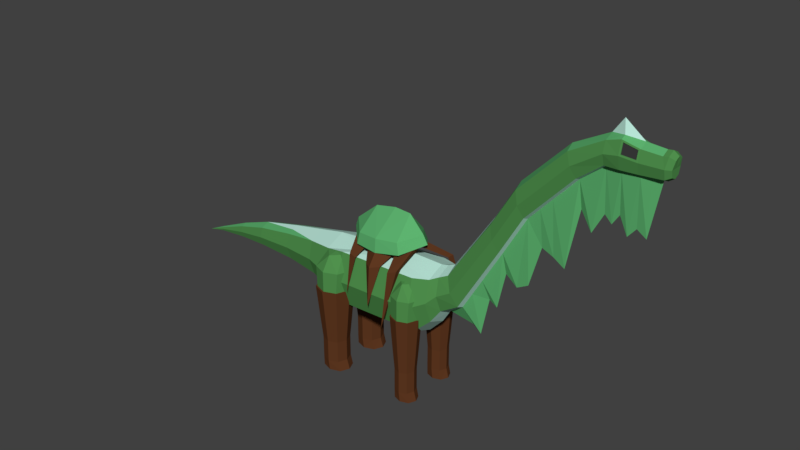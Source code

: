 # Source: Large_Herbivore_Wood.blend  (saved by Blender 2.78.0; exported with 4.5.12 LTS)
import bpy
from mathutils import Matrix  # noqa: F401  (used for matrix-valued properties, if any)

bpy.ops.wm.read_factory_settings(use_empty=True)
scene = bpy.context.scene
scene.name = 'Scene'

# ---- collections
col_collection_1 = bpy.data.collections.new('Collection 1'); scene.collection.children.link(col_collection_1)

# ---- materials (node trees are filled in below, after node groups)
mat_green_hide_large_herbivore_basic = bpy.data.materials.new('Green Hide Large Herbivore Basic')
mat_green_hide_large_herbivore_basic.alpha_threshold = 0.0
mat_green_hide_large_herbivore_basic.use_transparent_shadow = False
mat_green_hide_large_herbivore_basic.diffuse_color = (0.08, 0.28, 0.075, 1.0)
mat_green_hide_large_herbivore_basic.roughness = 0.5
mat_green_hide_large_herbivore_basic.specular_intensity = 0.1
mat_green_hide_large_herbivore_basic.line_color = (0.0, 0.0, 0.0, 1.0)
mat_light_green_hide_large_herbivore_basic = bpy.data.materials.new('Light Green Hide Large Herbivore Basic')
mat_light_green_hide_large_herbivore_basic.alpha_threshold = 0.0
mat_light_green_hide_large_herbivore_basic.use_transparent_shadow = False
mat_light_green_hide_large_herbivore_basic.diffuse_color = (0.11, 0.45, 0.16, 1.0)
mat_light_green_hide_large_herbivore_basic.roughness = 0.5
mat_light_green_hide_large_herbivore_basic.specular_intensity = 0.1
mat_pale_hide_large_herbivore_basic = bpy.data.materials.new('Pale Hide Large Herbivore Basic')
mat_pale_hide_large_herbivore_basic.alpha_threshold = 0.0
mat_pale_hide_large_herbivore_basic.use_transparent_shadow = False
mat_pale_hide_large_herbivore_basic.diffuse_color = (0.5, 0.8, 0.7, 1.0)
mat_pale_hide_large_herbivore_basic.roughness = 0.5
mat_pale_hide_large_herbivore_basic.specular_intensity = 0.1
mat_eyes_large_herbivore_basic = bpy.data.materials.new('Eyes Large Herbivore Basic')
mat_eyes_large_herbivore_basic.alpha_threshold = 0.0
mat_eyes_large_herbivore_basic.use_transparent_shadow = False
mat_eyes_large_herbivore_basic.diffuse_color = (0.03968, 0.03968, 0.03968, 1.0)
mat_eyes_large_herbivore_basic.roughness = 0.5
mat_wood_large_herbivore_wood = bpy.data.materials.new('Wood Large Herbivore Wood')
mat_wood_large_herbivore_wood.alpha_threshold = 0.0
mat_wood_large_herbivore_wood.use_transparent_shadow = False
mat_wood_large_herbivore_wood.diffuse_color = (0.115, 0.04, 0.015, 1.0)
mat_wood_large_herbivore_wood.roughness = 0.5

# ---- material node trees

# ---- world
world_world = bpy.data.worlds.new('World'); scene.world = world_world
world_world.color = (0.05088, 0.05088, 0.05088)
world_world.use_sun_shadow = False
world_world.sun_shadow_jitter_overblur = 0.0
world_world.cycles.sampling_method = 'MANUAL'

# ---- meshes
me_cube_001 = bpy.data.meshes.new('Cube.001')
me_cube_001.from_pydata([(-3.75, -1.648, 0.5649), (-3.914, -1.648, 4.333), (-3.75, 1.648, 0.5649), (-3.914, 1.648, 4.333), (1.966, -1.648, 0.7283), (1.802, -1.648, 4.496), (1.966, 1.648, 0.7283), (1.802, 1.648, 4.496), (-3.722, 0.0, -0.1017), (1.995, 0.0, 0.06173), (-3.832, -2.231, 2.449), (-3.832, 2.231, 2.449), (1.884, 2.231, 2.612), (1.884, -2.231, 2.612), (7.454, -0.7517, 7.817), (-7.091, 0.0, 0.9106), (-5.25, 0.0, 0.179), (-5.275, -1.424, 0.7551), (-5.345, -1.928, 2.383), (-5.416, -1.424, 4.012), (-5.441, 0.0, 4.588), (-5.416, 1.424, 4.012), (-5.345, 1.928, 2.383), (-5.275, 1.424, 0.7551), (-9.534, 0.0, 1.194), (-7.109, -1.065, 1.341), (-7.162, -1.442, 2.559), (-7.215, -1.065, 3.777), (-7.234, 0.0, 4.207), (-7.215, 1.065, 3.777), (-7.162, 1.442, 2.559), (-7.109, 1.065, 1.341), (-12.47, 0.0, 1.233), (-9.548, -0.8142, 1.523), (-9.589, -1.102, 2.454), (-9.629, -0.8142, 3.385), (-9.643, 0.0, 3.714), (-9.629, 0.8142, 3.385), (-9.589, 1.102, 2.454), (-9.548, 0.8142, 1.523), (-14.83, 0.0, 1.109), (-12.48, -0.5801, 1.468), (-12.51, -0.7853, 2.131), (-12.54, -0.5801, 2.794), (-12.55, 0.0, 3.029), (-12.54, 0.5801, 2.794), (-12.51, 0.7853, 2.131), (-12.48, 0.5801, 1.468), (-17.26, 0.0, 0.8135), (-14.84, -0.3531, 1.252), (-14.85, -0.478, 1.655), (-14.87, -0.3531, 2.059), (-14.88, 0.0, 2.202), (-14.87, 0.3531, 2.059), (-14.85, 0.478, 1.655), (-14.84, 0.3531, 1.252), (2.853, 1.29, 4.597), (-17.26, -0.1079, 0.8572), (-17.27, -0.1461, 0.9805), (-17.27, -0.1079, 1.104), (-17.27, 0.0, 1.148), (-17.27, 0.1079, 1.104), (-17.27, 0.1461, 0.9805), (-17.26, 0.1079, 0.8572), (4.764, -0.9013, 3.222), (2.981, -1.29, 1.647), (2.917, -1.746, 3.122), (2.853, -1.29, 4.597), (2.83, 0.0, 5.119), (3.004, 0.0, 1.126), (2.981, 1.29, 1.647), (2.917, 1.746, 3.122), (-18.7, 0.0, 0.4728), (3.471, -1.376, 3.67), (3.471, 1.376, 3.67), (3.336, 0.0, 5.239), (3.371, -1.016, 4.829), (3.371, 1.016, 4.829), (3.606, 0.0, 2.101), (3.571, -1.016, 2.511), (3.571, 1.016, 2.511), (5.386, 0.0, 1.83), (3.986, 0.9013, 5.133), (3.849, 0.0, 5.471), (9.006, -0.7333, 10.54), (4.375, 1.22, 4.177), (3.986, -0.9013, 5.133), (4.375, -1.22, 4.177), (4.764, 0.9013, 3.222), (7.568, 0.0, 6.171), (6.805, 0.7517, 9.411), (6.69, 0.0, 9.692), (12.07, -0.6722, 13.85), (7.129, 1.018, 8.614), (6.805, -0.7517, 9.411), (7.129, -1.018, 8.614), (7.454, 0.7517, 7.817), (9.117, -0.00279, 5.954), (8.375, 0.7277, 12.09), (8.264, -0.00279, 12.36), (8.69, 0.9861, 11.31), (8.375, -0.7333, 12.09), (8.69, -0.9917, 11.31), (9.006, 0.7277, 10.54), (12.18, -0.00279, 11.84), (11.43, 0.6666, 15.24), (11.32, -0.00279, 15.49), (11.75, 0.9035, 14.54), (11.43, -0.6722, 15.24), (11.75, -0.909, 14.54), (12.07, 0.6666, 13.85), (13.6, -0.6295, 15.03), (13.6, -0.00279, 12.0), (13.6, 0.6239, 16.45), (13.6, -0.00279, 16.7), (15.53, -0.5238, 15.03), (13.6, 0.8456, 15.74), (13.6, -0.6295, 16.45), (13.6, -0.8512, 15.74), (13.6, 0.6239, 15.03), (14.49, -0.6295, 15.03), (14.49, -0.00279, 12.23), (14.59, 0.6405, 16.59), (14.26, -0.00279, 17.66), (16.96, -0.4617, 15.12), (14.59, 0.8053, 15.96), (14.59, -0.6461, 16.59), (14.59, -0.8109, 15.96), (14.49, 0.6239, 15.03), (15.53, -0.00279, 11.74), (15.43, 0.5554, 16.36), (15.53, -0.00279, 16.68), (17.3, -0.3359, 15.29), (15.43, 0.6901, 15.85), (15.43, -0.561, 16.36), (15.43, -0.6957, 15.85), (15.53, 0.5182, 15.03), (16.96, -0.00279, 14.9), (17.06, 0.4561, 16.41), (17.06, -0.00279, 16.63), (16.74, 0.4657, 15.1), (16.96, 0.6184, 15.73), (17.06, -0.4617, 16.41), (16.96, -0.624, 15.73), (16.96, 0.4561, 15.12), (17.3, -0.00279, 15.13), (17.39, 0.3303, 16.24), (17.39, -0.00279, 16.4), (17.3, -0.00279, 15.73), (17.3, 0.4481, 15.73), (17.39, -0.3359, 16.24), (17.3, -0.4537, 15.73), (17.3, 0.3303, 15.29), (16.74, 0.6314, 15.73), (16.74, -0.4713, 16.36), (16.74, -0.637, 15.73), (16.74, -0.00279, 14.88), (16.74, -0.4713, 15.1), (16.74, -0.00279, 16.59), (16.74, 0.4657, 16.36), (14.49, -0.3161, 16.87), (14.49, 0.3105, 16.87), (-5.392, 0.9021, 1.682), (-5.489, 0.6631, 3.115), (-5.392, 2.548, 1.682), (-5.489, 2.503, 3.115), (-3.746, 0.9021, 1.682), (-3.649, 0.6631, 3.115), (-3.746, 2.548, 1.682), (-3.649, 2.503, 3.115), (-5.711, 1.725, 1.682), (-5.846, 1.583, 3.115), (-3.427, 1.725, 1.682), (-3.292, 1.583, 3.115), (-4.569, 2.867, 1.682), (-4.569, 2.86, 3.115), (-4.569, 0.5828, 1.682), (-4.569, 0.3062, 3.115), (-4.569, 1.583, 4.144), (-5.207, 1.583, 4.082), (-4.569, 2.222, 4.082), (-3.93, 1.583, 4.082), (-4.569, 0.9447, 4.082), (-4.569, -0.845, -2.235), (-5.203, -2.359, -2.235), (-5.203, -1.091, -2.235), (-5.449, -1.725, -2.235), (-3.935, -2.359, -2.235), (-4.569, -2.605, -2.235), (-3.935, -1.091, -2.235), (-3.689, -1.725, -2.235), (-3.83, -0.9864, -0.7986), (-3.544, -1.725, -0.7986), (-5.307, -2.463, -0.7986), (-4.569, -2.75, -0.7986), (-5.307, -0.9864, -0.7986), (-4.569, -0.6999, -0.7986), (-5.594, -1.725, -0.7986), (-3.83, -2.463, -0.7986), (-3.664, -0.8196, 1.682), (-5.379, 1.725, -4.441), (-4.569, -0.4684, 1.682), (-3.664, -2.63, 1.682), (-3.312, -1.725, 1.682), (-5.474, -2.63, 1.682), (-4.569, -2.981, 1.682), (-5.474, -0.8196, 1.682), (-5.825, -1.725, 1.682), (-5.392, -0.9019, 1.682), (-5.127, 1.149, -4.441), (-4.477, 2.525, -4.441), (-5.127, 2.301, -4.441), (-3.576, 1.725, -4.441), (-3.828, 2.301, -4.441), (-4.477, 0.9252, -4.441), (-3.828, 1.149, -4.441), (-4.477, 1.725, -4.441), (-5.489, -0.663, 3.115), (-5.392, -2.548, 1.682), (-5.489, -2.503, 3.115), (-3.746, -0.9019, 1.682), (-3.649, -0.663, 3.115), (-3.746, -2.548, 1.682), (-3.649, -2.503, 3.115), (-5.711, -1.725, 1.682), (-5.846, -1.583, 3.115), (-3.427, -1.725, 1.682), (-3.292, -1.583, 3.115), (-4.569, -2.867, 1.682), (-4.569, -2.86, 3.115), (-4.569, -0.5826, 1.682), (-4.569, -0.306, 3.115), (-4.569, -1.583, 4.144), (-5.207, -1.583, 4.082), (-4.569, -2.221, 4.082), (-3.93, -1.583, 4.082), (-4.569, -0.9445, 4.082), (-5.379, -1.725, -4.441), (-5.127, -1.149, -4.441), (-4.477, -2.525, -4.441), (-5.127, -2.301, -4.441), (-3.576, -1.725, -4.441), (-3.828, -2.301, -4.441), (-4.477, -0.925, -4.441), (-3.828, -1.149, -4.441), (-4.477, -1.725, -4.441), (0.7213, 1.039, 1.682), (0.6436, 0.8479, 3.115), (0.7213, 2.356, 1.682), (0.6436, 2.32, 3.115), (2.038, 1.039, 1.682), (2.116, 0.8479, 3.115), (2.038, 2.356, 1.682), (2.116, 2.32, 3.115), (0.4659, 1.697, 1.682), (0.3581, 1.584, 3.115), (2.293, 1.697, 1.682), (2.401, 1.584, 3.115), (1.38, 2.611, 1.682), (1.38, 2.605, 3.115), (1.38, 0.7836, 1.682), (1.38, 0.5623, 3.115), (1.38, 1.584, 4.144), (0.8688, 1.584, 4.082), (1.38, 2.095, 4.082), (1.89, 1.584, 4.082), (1.38, 1.073, 4.082), (0.7319, 1.697, -4.441), (0.7213, -1.039, 1.682), (0.9334, 1.236, -4.441), (1.453, 2.337, -4.441), (0.9334, 2.158, -4.441), (2.174, 1.697, -4.441), (1.972, 2.158, -4.441), (1.453, 1.057, -4.441), (1.972, 1.236, -4.441), (1.453, 1.697, -4.441), (0.6436, -0.8477, 3.115), (0.7213, -2.355, 1.682), (0.6436, -2.32, 3.115), (2.038, -1.039, 1.682), (2.116, -0.8477, 3.115), (2.038, -2.355, 1.682), (2.116, -2.32, 3.115), (0.4659, -1.697, 1.682), (0.3581, -1.584, 3.115), (2.293, -1.697, 1.682), (2.401, -1.584, 3.115), (1.38, -2.611, 1.682), (1.38, -2.605, 3.115), (1.38, -0.7834, 1.682), (1.38, -0.5621, 3.115), (1.38, -1.584, 4.144), (0.8688, -1.584, 4.082), (1.38, -2.094, 4.082), (1.89, -1.584, 4.082), (1.38, -1.073, 4.082), (0.7319, -1.697, -4.441), (0.9334, -1.236, -4.441), (1.453, -2.337, -4.441), (0.9334, -2.158, -4.441), (2.174, -1.697, -4.441), (1.972, -2.158, -4.441), (1.453, -1.057, -4.441), (1.972, -1.236, -4.441), (1.453, -1.697, -4.441), (14.49, 0.6239, 16.72), (14.49, 0.8456, 15.88), (14.49, -0.6295, 16.72), (14.49, -0.8512, 15.88), (15.53, 0.7025, 15.73), (15.53, 0.5182, 16.43), (15.53, -0.5238, 16.43), (15.53, -0.7081, 15.73), (14.59, 0.6033, 16.59), (14.59, 0.7586, 15.96), (14.59, -0.6089, 16.59), (14.59, -0.7642, 15.96), (15.43, 0.6501, 15.85), (15.43, 0.5231, 16.36), (15.43, -0.5287, 16.36), (15.43, -0.6556, 15.85), (7.511, -0.3758, 7.676), (4.833, 0.4507, 3.053), (14.49, 0.3105, 14.88), (12.12, -0.3375, 13.72), (9.061, 0.3624, 10.4), (14.49, -0.3161, 14.88), (4.833, -0.4507, 3.053), (13.6, 0.3105, 14.9), (15.53, 0.2577, 14.91), (7.511, 0.3758, 7.676), (9.061, -0.368, 10.4), (13.6, -0.3161, 14.9), (12.12, 0.3319, 13.72), (15.53, -0.2633, 14.91), (16.14, -0.133, 14.9), (16.14, -0.00279, 11.33), (16.14, 0.1275, 14.9), (15.01, -0.00279, 11.11), (15.01, -0.2897, 14.9), (15.01, 0.2841, 14.9), (14.05, -0.00279, 11.54), (14.05, -0.3161, 14.89), (14.05, 0.3105, 14.89), (12.86, 0.3212, 14.31), (12.86, -0.3268, 14.31), (12.89, -0.00279, 10.64), (10.59, -0.3528, 12.06), (10.59, 0.3472, 12.06), (10.65, -0.00279, 8.36), (11.36, -0.3451, 12.89), (11.41, -0.00279, 7.872), (11.36, 0.3396, 12.89), (9.827, 0.3548, 11.23), (9.883, -0.00279, 8.696), (9.827, -0.3604, 11.23), (8.343, -0.001395, 5.528), (8.286, 0.3691, 9.04), (8.286, -0.3719, 9.04), (6.477, 0.0, 4.001), (6.172, 0.4133, 5.365), (6.172, -0.4133, 5.365), (7.023, 0.0, 3.645), (6.841, -0.3945, 6.52), (6.841, 0.3945, 6.52), (5.932, 0.0, 1.366), (5.502, -0.432, 4.209), (5.502, 0.432, 4.209), (-0.1691, 0.8239, 4.83), (-0.1691, -0.8239, 4.83), (-3.129, 0.0, 4.794), (0.7396, 0.0, 5.141), (-2.086, -0.8239, 4.666), (-2.086, 0.8239, 4.666), (-2.31, -0.9839, 5.207), (-2.381, 8.707e-11, 7.538), (-0.0205, 0.9839, 5.402), (-2.726, -1.311, 6.006), (1.065, 7.45e-11, 5.774), (-0.0205, -0.9839, 5.402), (-3.556, 7.45e-11, 5.359), (-2.815, -1.452, 5.233), (-1.119, 1.72, 5.258), (0.562, 1.452, 5.521), (-0.8635, 1.031e-10, 7.863), (1.703, 1.084e-10, 6.075), (0.562, -1.452, 5.521), (-4.195, 1.084e-10, 5.545), (-2.815, 1.452, 5.233), (0.3245, 1.311, 6.266), (0.3168, 8.707e-11, 7.798), (1.364, 8.861e-11, 6.674), (0.3245, -1.311, 6.266), (-3.964, 8.861e-11, 6.195), (-2.726, 1.311, 6.006), (-1.207, -1.554, 6.157), (-1.207, 1.554, 6.157), (-1.119, -1.72, 5.258), (-3.505, -0.7259, 5.389), (3.679, 0.9588, 4.981), (1.133, -0.7259, 5.798), (-3.505, 0.7259, 5.389), (3.911, 0.9233, 5.07), (1.133, 0.7259, 5.798), (-2.31, 0.9839, 5.207), (-3.423, 2.196, 3.092), (-2.949, -2.387, 1.982), (-1.157, -2.436, 1.693), (-0.08296, -2.394, 0.4908), (2.887, 2.401, 1.562), (-1.733, 1.858, 4.395), (-1.138, 2.273, 4.421), (-0.5885, 1.858, 4.493), (-1.157, 3.334, -0.6131), (-2.629, 1.862, 4.431), (-3.252, 1.304, 4.507), (-3.227, 1.716, 4.522), (-2.629, -1.854, 4.431), (-3.252, -1.297, 4.507), (-3.227, -1.708, 4.522), (-1.733, -1.858, 4.395), (-1.138, -2.273, 4.421), (-0.5885, -1.858, 4.493), (0.8607, -2.025, 4.719), (0.284, -2.197, 4.521), (0.8266, -1.54, 4.707), (2.185, 2.013, 4.719), (2.151, 1.528, 4.707), (1.609, 2.185, 4.521), (0.3745, 1.697, 1.682), (0.6555, 0.9732, 1.682), (1.38, 2.702, 1.682), (0.6555, 2.421, 1.682), (2.385, 1.697, 1.682), (2.104, 2.421, 1.682), (1.38, 0.6922, 1.682), (2.104, 0.9732, 1.682), (1.97, 2.288, -0.7986), (0.5597, 1.697, -0.7986), (1.38, 0.8774, -0.7986), (0.7889, 1.107, -0.7986), (1.38, 2.517, -0.7986), (0.7889, 2.288, -0.7986), (2.2, 1.697, -0.7986), (1.97, 1.107, -0.7986), (2.083, 1.697, -2.235), (1.887, 1.19, -2.235), (1.38, 2.401, -2.235), (1.887, 2.204, -2.235), (0.6758, 1.697, -2.235), (0.8725, 1.19, -2.235), (0.8725, 2.204, -2.235), (1.38, 0.9935, -2.235), (0.8725, 1.19, -3.775), (0.6758, 1.697, -3.775), (1.887, 2.204, -3.775), (2.083, 1.697, -3.775), (1.38, 2.401, -3.775), (0.8725, 2.204, -3.775), (1.38, 0.9935, -3.775), (1.887, 1.19, -3.775), (0.6671, 1.697, -4.441), (0.8888, 2.204, -4.441), (1.46, 0.9935, -4.441), (0.8888, 1.19, -4.441), (1.46, 2.401, -4.441), (2.253, 1.697, -4.441), (2.031, 2.204, -4.441), (2.031, 1.19, -4.441), (-5.825, 1.725, 1.682), (-5.474, 0.8198, 1.682), (-4.569, 2.981, 1.682), (-5.474, 2.63, 1.682), (-3.312, 1.725, 1.682), (-3.664, 2.63, 1.682), (-4.569, 0.4686, 1.682), (-3.664, 0.8198, 1.682), (-3.83, 2.463, -0.7986), (-5.594, 1.725, -0.7986), (-4.569, 0.7001, -0.7986), (-5.307, 0.9866, -0.7986), (-4.569, 2.75, -0.7986), (-5.307, 2.463, -0.7986), (-3.544, 1.725, -0.7986), (-3.83, 0.9866, -0.7986), (-3.689, 1.725, -2.235), (-3.935, 1.091, -2.235), (-4.569, 2.605, -2.235), (-3.935, 2.359, -2.235), (-5.449, 1.725, -2.235), (-5.203, 1.091, -2.235), (-5.203, 2.359, -2.235), (-4.569, 0.8452, -2.235), (-5.203, 1.091, -3.775), (-5.449, 1.725, -3.775), (-3.935, 2.359, -3.775), (-3.689, 1.725, -3.775), (-4.569, 2.605, -3.775), (-5.203, 2.359, -3.775), (-4.569, 0.8452, -3.775), (-3.935, 1.091, -3.775), (-5.459, 1.725, -4.441), (-5.182, 2.359, -4.441), (-4.468, 0.8452, -4.441), (-5.182, 1.091, -4.441), (-4.468, 2.605, -4.441), (-3.477, 1.725, -4.441), (-3.754, 2.359, -4.441), (-3.754, 1.091, -4.441), (-5.203, -1.091, -3.775), (-5.449, -1.725, -3.775), (-3.935, -2.359, -3.775), (-3.689, -1.725, -3.775), (-4.569, -2.605, -3.775), (-5.203, -2.359, -3.775), (-4.569, -0.845, -3.775), (-3.935, -1.091, -3.775), (-5.459, -1.725, -4.441), (-5.182, -2.359, -4.441), (-4.468, -0.845, -4.441), (-5.182, -1.091, -4.441), (-4.468, -2.605, -4.441), (-3.477, -1.725, -4.441), (-3.754, -2.359, -4.441), (-3.754, -1.091, -4.441), (0.3745, -1.697, 1.682), (0.6555, -0.973, 1.682), (1.38, -2.702, 1.682), (0.6555, -2.421, 1.682), (2.385, -1.697, 1.682), (2.104, -2.421, 1.682), (1.38, -0.692, 1.682), (2.104, -0.973, 1.682), (1.97, -2.288, -0.7986), (0.5597, -1.697, -0.7986), (1.38, -0.8773, -0.7986), (0.7889, -1.106, -0.7986), (1.38, -2.517, -0.7986), (0.7889, -2.288, -0.7986), (2.2, -1.697, -0.7986), (1.97, -1.106, -0.7986), (2.083, -1.697, -2.235), (1.887, -1.19, -2.235), (1.38, -2.401, -2.235), (1.887, -2.204, -2.235), (0.6758, -1.697, -2.235), (0.8725, -1.19, -2.235), (0.8725, -2.204, -2.235), (1.38, -0.9933, -2.235), (0.8725, -1.19, -3.775), (0.6758, -1.697, -3.775), (1.887, -2.204, -3.775), (2.083, -1.697, -3.775), (1.38, -2.401, -3.775), (0.8725, -2.204, -3.775), (1.38, -0.9933, -3.775), (1.887, -1.19, -3.775), (0.6671, -1.697, -4.441), (0.8888, -2.204, -4.441), (1.46, -0.9933, -4.441), (0.8888, -1.19, -4.441), (1.46, -2.401, -4.441), (2.253, -1.697, -4.441), (2.031, -2.204, -4.441), (2.031, -1.19, -4.441), (7.477, -0.001395, 11.03), (6.747, -0.3758, 9.552), (6.747, 0.3758, 9.552), (-9.636, -0.4071, 3.549), (-9.636, 0.4071, 3.549)], [], [(0, 10, 18, 17), (11, 3, 7, 12), (4, 9, 69, 65), (13, 5, 1, 10), (8, 9, 4, 0), (371, 373, 375, 381), (7, 3, 374, 369), (2, 6, 9, 8), (9, 6, 70, 69), (8, 0, 17, 16), (370, 372, 379, 380), (13, 4, 65, 66), (4, 13, 10, 0), (12, 7, 56, 71), (2, 11, 12, 6), (1, 373, 371, 20, 19), (23, 16, 15, 31), (21, 22, 30, 29), (18, 19, 27, 26), (22, 23, 31, 30), (11, 2, 23, 22), (2, 8, 16, 23), (10, 1, 19, 18), (3, 11, 22, 21), (26, 27, 35, 34), (30, 31, 39, 38), (27, 569, 35), (25, 26, 34, 33), (20, 21, 29, 28), (16, 17, 25, 15), (17, 18, 26, 25), (19, 20, 28, 27), (33, 34, 42, 41), (24, 33, 41, 32), (36, 570, 44), (39, 24, 32, 47), (29, 30, 38, 37), (31, 15, 24, 39), (28, 29, 570, 36), (15, 25, 33, 24), (32, 41, 49, 40), (44, 45, 53, 52), (47, 32, 40, 55), (45, 46, 54, 53), (35, 569, 44, 43), (38, 39, 47, 46), (34, 35, 43, 42), (37, 38, 46, 45), (53, 54, 62, 61), (50, 51, 59, 58), (54, 55, 63, 62), (51, 52, 60, 59), (41, 42, 50, 49), (43, 44, 52, 51), (46, 47, 55, 54), (42, 43, 51, 50), (62, 63, 72), (59, 60, 72), (57, 58, 72), (48, 57, 72), (55, 40, 48, 63), (52, 53, 61, 60), (40, 49, 57, 48), (49, 50, 58, 57), (7, 369, 372, 68, 56), (6, 12, 71, 70), (372, 369, 377, 379), (5, 13, 66, 67), (58, 59, 72), (61, 62, 72), (63, 48, 72), (60, 61, 72), (69, 70, 80, 78), (67, 66, 73, 76), (65, 69, 78, 79), (68, 67, 76, 75), (76, 73, 87, 86), (77, 75, 83, 82, 400), (74, 77, 400, 403, 82, 85), (73, 79, 64, 87), (66, 65, 79, 73), (56, 68, 75, 77), (71, 56, 77, 74), (70, 71, 74, 80), (87, 64, 14, 95), (81, 323, 368, 366), (82, 568, 90), (85, 82, 90, 93), (80, 74, 85, 88), (75, 76, 86, 83), (79, 78, 328, 64), (78, 80, 88, 323), (89, 331, 358, 357), (90, 568, 566, 99, 98), (93, 90, 98, 100), (91, 567, 566), (86, 87, 95, 94), (88, 85, 93, 96), (64, 328, 367, 362, 364, 322, 14), (83, 86, 567, 91), (99, 101, 108, 106), (84, 332, 356, 348, 351, 325, 92), (103, 100, 107, 110), (101, 102, 109, 108), (95, 14, 84, 102), (94, 95, 102, 101), (96, 93, 100, 103), (14, 322, 359, 332, 84), (110, 107, 116, 119), (108, 109, 118, 117), (109, 92, 111, 118), (104, 334, 345, 347), (100, 98, 105, 107), (98, 99, 106, 105), (97, 326, 354, 355), (102, 84, 92, 109), (118, 111, 120, 309), (112, 329, 344, 342), (113, 114, 161, 306), (116, 113, 306, 307), (92, 325, 346, 333, 111), (106, 108, 117, 114), (107, 105, 113, 116), (105, 106, 114, 113), (126, 127, 317, 316), (123, 160, 131), (120, 327, 340, 335, 115), (128, 307, 310, 136), (117, 118, 309, 308), (119, 116, 307, 128), (111, 333, 343, 327, 120), (114, 160, 123), (158, 154, 142, 139), (157, 156, 137, 124), (140, 153, 141, 144), (154, 155, 143, 142), (306, 161, 131, 311), (121, 324, 341, 339), (309, 120, 115, 313), (130, 133, 318, 319), (142, 143, 151, 150), (143, 124, 132, 151), (137, 144, 152, 145), (138, 139, 147, 146), (153, 159, 138, 141), (159, 158, 139, 138), (156, 140, 144, 137), (155, 157, 124, 143), (145, 148, 151, 132), (152, 149, 148, 145), (149, 146, 148), (148, 150, 151), (144, 141, 149, 152), (124, 137, 145, 132), (139, 142, 150, 147), (141, 138, 146, 149), (313, 115, 157, 155), (129, 330, 338, 337), (311, 131, 158, 159), (310, 311, 159, 153), (312, 313, 155, 154), (136, 310, 153, 140), (115, 335, 336, 156, 157), (131, 312, 154, 158), (150, 148, 147), (148, 146, 147), (160, 114, 117, 308), (161, 114, 123), (131, 160, 308, 312), (131, 161, 123), (170, 171, 165, 164), (174, 175, 169, 168), (172, 173, 167, 166), (176, 177, 163, 162), (187, 512, 513, 190), (178, 179, 182), (175, 165, 180), (185, 510, 511, 186), (168, 169, 173, 172), (162, 163, 171, 170), (188, 514, 512, 187), (169, 181, 173), (173, 181, 167), (190, 513, 517, 189), (166, 167, 177, 176), (164, 165, 175, 174), (180, 179, 178), (181, 180, 178), (182, 179, 163), (182, 181, 178), (180, 165, 179), (179, 165, 171), (181, 169, 180), (180, 169, 175), (167, 181, 182), (182, 177, 167), (163, 179, 171), (163, 177, 182), (204, 193, 194, 205), (199, 191, 196, 201), (207, 197, 193, 204), (203, 192, 191, 199), (194, 188, 187, 198), (192, 190, 189, 191), (191, 189, 183, 196), (193, 184, 188, 194), (201, 196, 195, 206), (206, 195, 197, 207), (205, 194, 198, 202), (202, 198, 192, 203), (215, 212, 507, 509), (170, 164, 473, 470), (164, 174, 472, 473), (211, 200, 502, 503), (214, 215, 509, 504), (166, 176, 476, 477), (212, 213, 508, 507), (210, 211, 503, 506), (209, 214, 504, 505), (162, 170, 470, 471), (200, 209, 505, 502), (176, 162, 471, 476), (216, 212, 215, 214), (210, 213, 212, 216), (211, 210, 216, 200), (200, 216, 214, 209), (168, 172, 474, 475), (213, 210, 506, 508), (172, 166, 477, 474), (174, 168, 475, 472), (224, 218, 219, 225), (228, 222, 223, 229), (226, 220, 221, 227), (230, 208, 217, 231), (232, 236, 233), (229, 234, 219), (222, 226, 227, 223), (208, 224, 225, 217), (223, 227, 235), (227, 221, 235), (220, 230, 231, 221), (218, 228, 229, 219), (234, 232, 233), (235, 232, 234), (236, 217, 233), (236, 232, 235), (234, 233, 219), (233, 225, 219), (235, 234, 223), (234, 229, 223), (221, 236, 235), (236, 221, 231), (217, 225, 233), (217, 236, 231), (228, 218, 204, 205), (237, 240, 519, 518), (244, 243, 520, 525), (230, 220, 199, 201), (242, 241, 523, 524), (240, 239, 522, 519), (243, 238, 521, 520), (224, 208, 206, 207), (238, 237, 518, 521), (208, 230, 201, 206), (226, 222, 202, 203), (239, 242, 524, 522), (245, 243, 244, 241), (239, 245, 241, 242), (240, 237, 245, 239), (237, 238, 243, 245), (220, 226, 203, 199), (222, 228, 205, 202), (241, 244, 525, 523), (218, 224, 207, 204), (254, 255, 249, 248), (258, 259, 253, 252), (256, 257, 251, 250), (260, 261, 247, 246), (262, 263, 266), (259, 249, 264), (252, 253, 257, 256), (246, 247, 255, 254), (253, 265, 257), (257, 265, 251), (250, 251, 261, 260), (248, 249, 259, 258), (264, 263, 262), (265, 264, 262), (266, 263, 247), (266, 265, 262), (264, 249, 263), (263, 249, 255), (265, 253, 264), (264, 253, 259), (251, 265, 266), (266, 261, 251), (247, 263, 255), (247, 261, 266), (274, 275, 469, 464), (250, 260, 436, 437), (272, 273, 468, 467), (270, 271, 463, 466), (269, 274, 464, 465), (246, 254, 430, 431), (267, 269, 465, 462), (260, 246, 431, 436), (252, 256, 434, 435), (273, 270, 466, 468), (256, 250, 437, 434), (258, 252, 435, 432), (276, 272, 275, 274), (270, 273, 272, 276), (271, 270, 276, 267), (267, 276, 274, 269), (275, 272, 467, 469), (254, 248, 433, 430), (248, 258, 432, 433), (271, 267, 462, 463), (284, 278, 279, 285), (288, 282, 283, 289), (286, 280, 281, 287), (290, 268, 277, 291), (292, 296, 293), (289, 294, 279), (282, 286, 287, 283), (268, 284, 285, 277), (283, 287, 295), (287, 281, 295), (280, 290, 291, 281), (278, 288, 289, 279), (294, 292, 293), (295, 292, 294), (296, 277, 293), (296, 292, 295), (294, 293, 279), (293, 285, 279), (295, 294, 283), (294, 289, 283), (281, 296, 295), (296, 281, 291), (277, 285, 293), (277, 296, 291), (304, 303, 560, 565), (290, 280, 533, 532), (302, 301, 563, 564), (300, 299, 562, 559), (303, 298, 561, 560), (284, 268, 527, 526), (298, 297, 558, 561), (268, 290, 532, 527), (286, 282, 531, 530), (299, 302, 564, 562), (280, 286, 530, 533), (282, 288, 528, 531), (305, 303, 304, 301), (299, 305, 301, 302), (300, 297, 305, 299), (297, 298, 303, 305), (301, 304, 565, 563), (278, 284, 526, 529), (288, 278, 529, 528), (297, 300, 559, 558), (122, 125, 307, 306), (127, 126, 308, 309), (125, 133, 310, 307), (133, 130, 311, 310), (134, 135, 313, 312), (126, 134, 312, 308), (130, 122, 306, 311), (135, 127, 309, 313), (315, 314, 319, 318), (316, 317, 321, 320), (122, 130, 319, 314), (135, 134, 320, 321), (133, 125, 315, 318), (125, 122, 314, 315), (127, 135, 321, 317), (134, 126, 316, 320), (332, 359, 357, 97), (329, 345, 334, 110, 119), (324, 344, 329, 119, 128), (156, 336, 337), (328, 78, 81), (326, 358, 331, 96, 103), (322, 364, 363, 89), (330, 341, 324, 128, 136), (334, 353, 349, 354, 326, 103, 110), (156, 338, 330, 136, 140), (331, 365, 361, 368, 323, 88, 96), (333, 346, 347, 112), (323, 81, 78), (327, 343, 342, 121), (335, 340, 339, 129), (325, 351, 352, 104), (337, 336, 335, 129), (337, 338, 156), (339, 341, 330, 129), (339, 340, 327, 121), (342, 344, 324, 121), (342, 343, 333, 112), (347, 346, 325, 104), (347, 345, 329, 112), (350, 349, 353, 352), (350, 348, 356, 355), (352, 353, 334, 104), (352, 351, 348, 350), (355, 354, 349, 350), (355, 356, 332, 97), (357, 358, 326, 97), (357, 359, 322, 89), (360, 361, 365, 363), (360, 362, 367, 366), (363, 365, 331, 89), (363, 364, 362, 360), (366, 368, 361, 360), (366, 367, 328, 81), (373, 370, 380, 375), (370, 373, 1, 5), (372, 370, 5, 67, 68), (369, 374, 405, 377), (374, 371, 381, 405), (371, 374, 3, 21, 20), (375, 399, 420, 418), (379, 401, 424, 426), (377, 404, 427, 429), (380, 398, 422, 423), (405, 383, 412, 411), (384, 383, 397, 390), (389, 402, 388, 394, 395), (388, 399, 382, 378, 394), (387, 401, 386, 392, 393), (386, 404, 384, 390, 392), (382, 398, 396, 378), (391, 385, 396, 393), (376, 395, 394), (391, 393, 392), (394, 378, 376), (390, 397, 385, 391), (392, 390, 391), (385, 397, 395, 376), (397, 383, 389, 395), (396, 398, 387, 393), (396, 385, 376, 378), (405, 389, 383), (383, 384, 377), (82, 403, 400), (380, 387, 398), (398, 382, 375), (381, 388, 402), (402, 389, 405), (375, 382, 399), (399, 388, 381), (379, 386, 401), (401, 387, 380), (377, 384, 404), (404, 386, 379), (381, 402, 417, 416), (402, 405, 415, 417), (405, 381, 416, 415), (399, 381, 419, 420), (381, 375, 418, 419), (411, 412, 414), (398, 375, 421, 422), (375, 380, 423, 421), (413, 411, 414), (401, 380, 425, 424), (380, 379, 426, 425), (412, 413, 414), (404, 379, 428, 427), (379, 377, 429, 428), (383, 377, 413, 412), (377, 405, 411, 413), (416, 417, 406), (417, 415, 406), (415, 416, 406), (420, 419, 407), (418, 420, 407), (419, 418, 407), (422, 421, 408), (423, 422, 408), (421, 423, 408), (424, 425, 409), (425, 426, 409), (426, 424, 409), (428, 429, 410), (427, 428, 410), (429, 427, 410), (435, 434, 444, 438), (432, 435, 438, 442), (431, 430, 439, 441), (436, 431, 441, 440), (443, 442, 448, 452), (445, 440, 453, 447), (444, 445, 447, 446), (442, 438, 449, 448), (434, 437, 445, 444), (430, 433, 443, 439), (437, 436, 440, 445), (433, 432, 442, 443), (446, 447, 461, 457), (448, 449, 456, 458), (451, 450, 455, 454), (449, 446, 457, 456), (440, 441, 451, 453), (439, 443, 452, 450), (438, 444, 446, 449), (441, 439, 450, 451), (454, 455, 462, 465), (456, 457, 467, 468), (455, 459, 463, 462), (460, 454, 465, 464), (447, 453, 460, 461), (452, 448, 458, 459), (453, 451, 454, 460), (450, 452, 459, 455), (458, 456, 468, 466), (457, 461, 469, 467), (461, 460, 464, 469), (459, 458, 466, 463), (475, 474, 484, 478), (472, 475, 478, 482), (471, 470, 479, 481), (476, 471, 481, 480), (483, 482, 488, 492), (485, 480, 493, 487), (484, 485, 487, 486), (482, 478, 489, 488), (474, 477, 485, 484), (470, 473, 483, 479), (477, 476, 480, 485), (473, 472, 482, 483), (486, 487, 501, 497), (488, 489, 496, 498), (491, 490, 495, 494), (489, 486, 497, 496), (480, 481, 491, 493), (479, 483, 492, 490), (478, 484, 486, 489), (481, 479, 490, 491), (494, 495, 502, 505), (496, 497, 507, 508), (495, 499, 503, 502), (500, 494, 505, 504), (487, 493, 500, 501), (492, 488, 498, 499), (493, 491, 494, 500), (490, 492, 499, 495), (498, 496, 508, 506), (497, 501, 509, 507), (501, 500, 504, 509), (499, 498, 506, 503), (196, 183, 185, 195), (197, 186, 184, 193), (198, 187, 190, 192), (195, 185, 186, 197), (510, 521, 518, 511), (512, 524, 523, 513), (511, 518, 519, 515), (516, 520, 521, 510), (189, 517, 516, 183), (184, 515, 514, 188), (183, 516, 510, 185), (186, 511, 515, 184), (514, 522, 524, 512), (513, 523, 525, 517), (517, 525, 520, 516), (515, 519, 522, 514), (531, 534, 540, 530), (528, 538, 534, 531), (527, 537, 535, 526), (532, 536, 537, 527), (539, 548, 544, 538), (541, 543, 549, 536), (540, 542, 543, 541), (538, 544, 545, 534), (530, 540, 541, 533), (526, 535, 539, 529), (533, 541, 536, 532), (529, 539, 538, 528), (542, 553, 557, 543), (544, 554, 552, 545), (547, 550, 551, 546), (545, 552, 553, 542), (536, 549, 547, 537), (535, 546, 548, 539), (534, 545, 542, 540), (537, 547, 546, 535), (550, 561, 558, 551), (552, 564, 563, 553), (551, 558, 559, 555), (556, 560, 561, 550), (543, 557, 556, 549), (548, 555, 554, 544), (549, 556, 550, 547), (546, 551, 555, 548), (554, 562, 564, 552), (553, 563, 565, 557), (557, 565, 560, 556), (555, 559, 562, 554), (566, 567, 94, 101, 99), (567, 86, 94), (568, 82, 83, 91), (566, 568, 91), (44, 569, 36), (44, 570, 37, 45), (570, 29, 37), (569, 27, 28, 36)])
me_cube_001.polygons.foreach_set('material_index', [0, 0, 2, 0, 2, 4, 2, 2, 2, 2, 4, 0, 0, 0, 0, 2, 2, 0, 0, 0, 0, 2, 0, 0, 0, 0, 1, 0, 2, 2, 0, 2, 0, 2, 2, 2, 0, 2, 2, 2, 2, 1, 2, 0, 1, 0, 0, 0, 0, 0, 0, 1, 0, 1, 0, 0, 0, 1, 0, 2, 2, 1, 2, 0, 2, 0, 4, 0, 0, 0, 2, 1, 2, 0, 2, 2, 0, 2, 0, 0, 0, 2, 0, 0, 0, 1, 1, 0, 0, 2, 2, 2, 1, 1, 0, 2, 0, 0, 2, 2, 1, 2, 0, 0, 0, 0, 0, 2, 0, 0, 0, 1, 0, 1, 1, 0, 0, 1, 1, 0, 2, 1, 0, 1, 0, 2, 2, 0, 0, 0, 2, 2, 0, 2, 0, 0, 1, 1, 0, 0, 0, 0, 0, 0, 0, 0, 2, 0, 0, 0, 0, 0, 0, 0, 0, 0, 0, 1, 1, 0, 0, 0, 2, 1, 0, 0, 1, 2, 1, 2, 0, 0, 0, 0, 4, 0, 0, 4, 0, 0, 4, 0, 0, 4, 0, 0, 0, 0, 0, 0, 0, 0, 0, 0, 0, 0, 0, 0, 4, 4, 4, 4, 4, 4, 4, 4, 4, 4, 4, 4, 0, 4, 4, 0, 0, 0, 0, 0, 0, 4, 0, 0, 0, 0, 0, 0, 4, 0, 0, 4, 0, 0, 0, 0, 0, 0, 0, 0, 0, 0, 0, 0, 0, 0, 0, 0, 0, 0, 0, 0, 0, 0, 0, 0, 4, 0, 0, 0, 0, 0, 0, 4, 0, 0, 4, 0, 0, 0, 0, 0, 0, 4, 0, 4, 0, 0, 0, 0, 0, 0, 0, 0, 0, 0, 0, 0, 0, 0, 0, 0, 0, 0, 0, 0, 0, 0, 0, 0, 0, 0, 0, 0, 0, 0, 0, 0, 4, 0, 4, 4, 0, 0, 0, 0, 0, 4, 4, 0, 0, 0, 0, 0, 0, 0, 0, 0, 0, 0, 0, 0, 0, 0, 0, 0, 0, 0, 0, 0, 0, 0, 0, 0, 0, 0, 0, 0, 0, 0, 0, 0, 4, 0, 4, 4, 0, 0, 0, 0, 0, 4, 4, 0, 0, 0, 0, 0, 0, 0, 0, 0, 3, 3, 0, 0, 0, 0, 0, 0, 1, 2, 2, 1, 1, 2, 1, 2, 2, 2, 2, 1, 1, 1, 1, 1, 1, 1, 1, 1, 1, 1, 1, 1, 1, 1, 1, 1, 1, 1, 1, 1, 1, 1, 1, 1, 1, 1, 4, 2, 2, 4, 4, 2, 4, 4, 4, 4, 4, 1, 1, 1, 1, 1, 1, 1, 1, 1, 1, 1, 1, 1, 1, 1, 1, 1, 1, 0, 1, 1, 1, 1, 1, 1, 1, 1, 1, 1, 4, 4, 4, 4, 4, 4, 4, 4, 4, 4, 4, 4, 4, 4, 4, 4, 4, 4, 4, 4, 4, 4, 4, 4, 4, 4, 4, 4, 4, 4, 4, 4, 4, 4, 4, 4, 4, 4, 4, 4, 4, 4, 4, 4, 4, 4, 4, 4, 4, 4, 4, 4, 4, 4, 4, 4, 4, 4, 4, 4, 4, 4, 4, 4, 4, 4, 4, 4, 4, 4, 4, 4, 4, 4, 4, 4, 4, 4, 4, 4, 4, 4, 4, 4, 4, 4, 4, 4, 4, 4, 4, 4, 4, 4, 4, 4, 4, 4, 4, 4, 4, 4, 4, 4, 4, 4, 4, 4, 4, 4, 4, 4, 4, 4, 4, 4, 4, 4, 4, 4, 4, 4, 4, 4, 4, 4, 4, 4, 4, 4, 4, 4, 4, 4, 4, 4, 4, 4, 4, 4, 4, 4, 4, 1, 1, 2, 2, 2, 1, 1, 2])
me_cube_001.materials.append(mat_green_hide_large_herbivore_basic)
me_cube_001.materials.append(mat_light_green_hide_large_herbivore_basic)
me_cube_001.materials.append(mat_pale_hide_large_herbivore_basic)
me_cube_001.materials.append(mat_eyes_large_herbivore_basic)
me_cube_001.materials.append(mat_wood_large_herbivore_wood)
me_cube_001.use_remesh_preserve_volume = False
me_cube_001.use_remesh_preserve_attributes = False
me_cube_001.use_mirror_vertex_groups = False
me_cube_001.update()
arm_large_herbivore_wood_armeture = bpy.data.armatures.new('Large Herbivore Wood Armeture')  # bones are not reproduced

# ---- objects
ob_large_herbivore_wood_armeture = bpy.data.objects.new('Large Herbivore Wood Armeture', arm_large_herbivore_wood_armeture)
ob_large_herbivore_wood = bpy.data.objects.new('Large Herbivore Wood', me_cube_001)

# ---- transforms, parenting, visibility, modifiers, constraints
ob_large_herbivore_wood_armeture.location = (0.0, 0.0, 0.0)
ob_large_herbivore_wood_armeture.lineart.crease_threshold = 0.0
ob_large_herbivore_wood.parent = ob_large_herbivore_wood_armeture
ob_large_herbivore_wood.location = (1.435, 0.0, 4.445)
ob_large_herbivore_wood.lineart.crease_threshold = 0.0
_vg = ob_large_herbivore_wood.vertex_groups.new(name='Main Bone')
_vg = ob_large_herbivore_wood.vertex_groups.new(name='Torso Core')
for _i, _w in zip([1, 3, 5, 7, 9, 12, 13, 19, 20, 21, 56, 64, 65, 66, 67, 68, 69, 70, 71, 73, 74, 75, 76, 77, 78, 79, 80, 81, 82, 83, 85, 86, 87, 88, 89, 96, 97, 323, 328, 331, 357, 360, 361, 362, 363, 364, 365, 366, 367, 368, 369, 370, 371, 372, 373, 374, 375, 376, 377, 378, 379, 380, 381, 382, 383, 384, 385, 386, 387, 388, 389, 390, 391, 392, 393, 394, 395, 396, 397, 398, 399, 400, 401, 402, 403, 404, 405, 406, 407, 408, 409, 410, 411, 412, 413, 414, 415, 416, 417, 418, 419, 420, 421, 422, 423, 424, 425, 426, 427, 428, 429], [0.1374, 0.1219, 0.5321, 0.4966, 0.1052, 0.0279, 0.02502, 0.04472, 0.0598, 0.03892, 0.7135, 0.42, 0.3931, 0.6277, 0.7221, 0.728, 0.5043, 0.4287, 0.5829, 0.7009, 0.6475, 0.3552, 0.5852, 0.5633, 0.7114, 0.7102, 0.6816, 0.3945, 0.09622, 0.05407, 0.1583, 0.0899, 0.1589, 0.3723, 0.0612, 0.05088, 0.006971, 0.2776, 0.4144, 0.00994, 0.02983, 0.2215, 0.2776, 0.1462, 0.2083, 0.05263, 0.1197, 0.3842, 0.2691, 0.2129, 0.509, 0.5561, 0.305, 0.5914, 0.3099, 0.2775, 0.3518, 0.5131, 0.4893, 0.4212, 0.5248, 0.4945, 0.3668, 0.3839, 0.4141, 0.4877, 0.4901, 0.5071, 0.4898, 0.4121, 0.3817, 0.4801, 0.491, 0.4982, 0.4812, 0.4603, 0.4217, 0.4474, 0.4401, 0.4237, 0.3845, 0.3185, 0.4994, 0.3849, 0.1502, 0.503, 0.3466, 0.3651, 0.1846, 0.1515, 0.02087, 0.4984, 0.3817, 0.3856, 0.4003, 0.05825, 0.362, 0.3644, 0.3666, 0.3348, 0.3479, 0.3402, 0.3815, 0.3778, 0.4035, 0.443, 0.4218, 0.4525, 0.4991, 0.4994, 0.4981]): _vg.add([_i], _w, 'REPLACE')
_vg = ob_large_herbivore_wood.vertex_groups.new(name='Neck Lower')
for _i, _w in zip([5, 7, 14, 56, 64, 65, 66, 67, 68, 69, 70, 71, 73, 74, 75, 76, 77, 78, 79, 80, 81, 82, 83, 84, 85, 86, 87, 88, 89, 90, 91, 93, 94, 95, 96, 97, 98, 99, 100, 101, 102, 103, 104, 112, 121, 129, 322, 323, 326, 328, 331, 332, 337, 339, 342, 347, 348, 349, 350, 351, 352, 353, 354, 355, 356, 357, 358, 359, 360, 361, 362, 363, 364, 365, 366, 367, 368, 369, 370, 372, 377, 379, 380, 384, 386, 387, 390, 391, 392, 393, 400, 401, 403, 404, 410, 424, 426, 427, 428, 429, 566, 567, 568], [0.0676, 0.07377, 1.073, 0.1501, 0.5688, 0.06151, 0.07629, 0.1406, 0.2046, 0.05308, 0.05482, 0.08226, 0.2022, 0.2385, 0.6165, 0.36, 0.3901, 0.1539, 0.1311, 0.1454, 0.5932, 0.8964, 0.9417, 0.7885, 0.8319, 0.9032, 0.8325, 0.6186, 0.9969, 0.993, 0.9954, 0.9983, 1.003, 1.013, 0.9563, 1.015, 0.5535, 0.5162, 0.8643, 0.5447, 0.8509, 0.9022, 0.1422, 0.0736, 0.03514, 0.01984, 1.159, 0.717, 0.8254, 0.574, 0.9912, 0.5924, 0.02207, 0.04333, 0.06583, 0.1366, 0.2476, 0.2519, 0.5592, 0.2476, 0.5535, 0.07081, 0.5387, 0.7274, 0.2476, 1.068, 0.951, 0.9017, 0.7735, 0.717, 0.8711, 0.7794, 0.9922, 0.8834, 0.606, 0.7332, 0.7825, 0.009273, 0.002946, 0.06728, 0.01714, 0.04106, 0.006469, 0.01683, 0.02733, 0.01002, 0.01237, 0.006948, 0.01955, 0.008362, 0.6555, 0.02252, 0.838, 0.02618, 0.02308, 0.001939, 0.004903, 0.02359, 0.02377, 0.02288, 0.7845, 1.001, 0.9984]): _vg.add([_i], _w, 'REPLACE')
_vg = ob_large_herbivore_wood.vertex_groups.new(name='Neck Upper')
for _i, _w in zip([84, 92, 98, 99, 100, 101, 102, 103, 104, 105, 106, 107, 108, 109, 110, 111, 112, 113, 114, 115, 116, 117, 118, 119, 120, 121, 122, 125, 127, 128, 129, 136, 306, 307, 309, 314, 315, 317, 324, 325, 326, 327, 329, 330, 332, 333, 334, 335, 336, 337, 338, 339, 340, 341, 342, 343, 344, 345, 346, 347, 348, 349, 350, 351, 352, 353, 354, 355, 356, 358, 359, 566], [0.2116, 0.9782, 0.4466, 0.4835, 0.1372, 0.4551, 0.1487, 0.09893, 0.7887, 0.9736, 0.964, 0.9832, 0.9656, 0.9812, 1.045, 0.7662, 0.6887, 0.05467, 0.007063, 0.00269, 0.1763, 0.05147, 0.1776, 0.6388, 0.1341, 0.4598, 0.04185, 0.02599, 0.01698, 0.1274, 0.4287, 0.003552, 0.01788, 0.03569, 0.0318, 0.05234, 0.02252, 0.01206, 0.1727, 0.8811, 0.1754, 0.1951, 0.7361, 0.03387, 0.408, 0.8806, 0.9838, 0.04023, 0.004513, 0.4611, 3.287e-05, 0.5201, 0.09635, 0.0795, 0.616, 0.4393, 0.344, 0.9143, 0.8808, 0.6989, 0.7438, 0.7481, 0.4257, 0.7438, 0.4246, 0.9243, 0.4618, 0.262, 0.7438, 0.02561, 0.1096, 0.2156]): _vg.add([_i], _w, 'REPLACE')
_vg = ob_large_herbivore_wood.vertex_groups.new(name='Head')
for _i, _w in zip([92, 104, 105, 106, 108, 111, 112, 113, 114, 115, 116, 117, 118, 119, 120, 121, 122, 123, 124, 125, 126, 127, 128, 129, 130, 131, 132, 133, 134, 135, 136, 137, 138, 139, 140, 141, 142, 143, 144, 145, 146, 147, 148, 149, 150, 151, 152, 153, 154, 155, 156, 157, 158, 159, 160, 161, 306, 307, 308, 309, 310, 311, 312, 313, 314, 315, 316, 317, 318, 319, 320, 321, 324, 325, 327, 329, 330, 333, 334, 335, 336, 337, 338, 339, 340, 341, 342, 343, 344, 345, 346, 347], [0.004725, 0.06874, 0.01422, 0.02283, 0.01418, 0.2269, 0.2375, 0.9452, 0.9713, 0.9727, 0.8226, 0.9482, 0.821, 0.3622, 0.8634, 0.4975, 0.954, 0.9861, 0.9953, 0.9618, 0.9833, 0.9661, 0.8723, 0.5363, 0.9889, 0.9965, 0.9974, 0.9882, 0.9942, 0.9905, 0.9725, 0.9905, 0.9995, 0.9997, 0.9927, 0.9987, 0.9996, 0.9989, 0.9949, 0.9963, 0.9996, 0.9997, 0.9993, 0.9991, 0.9996, 0.9992, 0.9974, 0.9983, 0.9994, 0.9985, 0.9834, 0.9936, 0.9995, 0.9992, 0.9889, 0.9816, 0.966, 0.9569, 0.9846, 0.9586, 0.9906, 0.9933, 0.9961, 0.9921, 0.9476, 0.9636, 0.9832, 0.9686, 0.9883, 0.9885, 0.994, 0.9907, 0.8268, 0.1006, 0.7996, 0.2693, 0.9568, 0.1012, 0.003877, 0.9532, 0.9714, 0.5027, 0.9737, 0.4331, 0.9006, 0.9185, 0.318, 0.5507, 0.656, 0.08731, 0.1009, 0.1642]): _vg.add([_i], _w, 'REPLACE')
_vg = ob_large_herbivore_wood.vertex_groups.new(name='Torso Lower')
for _i, _w in zip([0, 1, 2, 3, 5, 7, 8, 9, 10, 11, 15, 16, 17, 18, 19, 20, 21, 22, 23, 24, 25, 26, 27, 28, 29, 30, 31, 33, 34, 35, 36, 37, 38, 39, 369, 370, 371, 372, 373, 374, 375, 376, 377, 378, 379, 380, 381, 382, 383, 384, 385, 386, 387, 388, 389, 390, 391, 392, 393, 394, 395, 396, 397, 398, 399, 401, 402, 404, 405, 406, 407, 408, 410, 411, 412, 413, 414, 415, 416, 417, 418, 419, 420, 421, 422, 423, 424, 425, 426, 427, 428, 429, 569, 570], [0.06796, 0.3347, 0.0642, 0.3673, 0.05012, 0.06272, 0.5064, 0.01608, 0.01461, 0.01829, 0.8361, 0.5617, 0.1574, 0.1064, 0.4591, 0.6856, 0.4695, 0.1045, 0.1534, 0.03533, 0.8078, 0.8122, 0.7766, 0.5867, 0.779, 0.8192, 0.8131, 0.03517, 0.03288, 0.04954, 0.04798, 0.05054, 0.03427, 0.03536, 0.1914, 0.1571, 0.4121, 0.1342, 0.3569, 0.4155, 0.305, 0.2208, 0.2026, 0.2651, 0.1743, 0.1778, 0.3379, 0.2879, 0.2588, 0.205, 0.2155, 0.1855, 0.1862, 0.3013, 0.3153, 0.2131, 0.2067, 0.193, 0.1983, 0.268, 0.283, 0.2252, 0.2495, 0.2223, 0.2989, 0.1796, 0.3189, 0.1918, 0.3424, 0.3298, 0.1511, 0.08763, 0.1955, 0.2614, 0.2452, 0.2502, 0.02589, 0.3321, 0.3314, 0.3288, 0.274, 0.2858, 0.2797, 0.2253, 0.2158, 0.211, 0.1622, 0.1539, 0.1641, 0.1948, 0.1946, 0.1957, 0.04433, 0.04498]): _vg.add([_i], _w, 'REPLACE')
_vg = ob_large_herbivore_wood.vertex_groups.new(name='Tail Upper')
for _i, _w in zip([15, 19, 20, 21, 24, 25, 26, 27, 28, 29, 30, 31, 33, 34, 35, 36, 37, 38, 39, 43, 44, 45, 569, 570], [0.07528, 0.04589, 0.05516, 0.04753, 0.9191, 0.07663, 0.08507, 0.1519, 0.3736, 0.1492, 0.08364, 0.07497, 0.9187, 0.921, 0.9099, 0.9101, 0.9087, 0.9202, 0.9189, 0.01261, 0.01717, 0.01416, 0.9108, 0.9103]): _vg.add([_i], _w, 'REPLACE')
_vg = ob_large_herbivore_wood.vertex_groups.new(name='Tail Lower')
for _i, _w in zip([24, 32, 33, 34, 35, 36, 37, 38, 39, 40, 41, 42, 43, 44, 45, 46, 47, 48, 49, 50, 51, 52, 53, 54, 55, 57, 58, 59, 60, 61, 62, 63, 72, 569, 570], [0.01668, 0.9807, 0.01639, 0.01539, 0.02143, 0.02382, 0.02226, 0.01596, 0.01615, 0.9998, 0.9793, 0.9765, 0.9669, 0.9645, 0.9661, 0.9762, 0.9789, 1.0, 0.9998, 0.9996, 0.9993, 0.9991, 0.9992, 0.9997, 0.9998, 1.0, 1.0, 1.0, 1.0, 1.0, 1.0, 1.0, 1.0, 0.02605, 0.02638]): _vg.add([_i], _w, 'REPLACE')
_vg = ob_large_herbivore_wood.vertex_groups.new(name='Leg RL Thigh')
for _i, _w in zip([0, 1, 2, 3, 8, 11, 15, 16, 17, 19, 20, 21, 22, 23, 29, 30, 31, 162, 163, 164, 165, 166, 167, 168, 169, 170, 171, 172, 173, 174, 175, 176, 177, 178, 179, 180, 181, 182, 369, 371, 372, 373, 374, 375, 376, 377, 378, 379, 380, 381, 382, 383, 384, 385, 386, 387, 388, 389, 390, 391, 392, 393, 394, 395, 396, 397, 398, 399, 401, 402, 404, 405, 406, 410, 411, 412, 413, 415, 416, 417, 418, 419, 420, 421, 422, 423, 424, 425, 426, 427, 428, 429, 470, 471, 472, 473, 474, 475, 476, 477, 478, 479, 480, 481, 482, 483, 484, 485], [0.003792, 0.01373, 0.8856, 0.427, 0.2247, 0.9346, 0.03778, 0.2065, 0.01467, 0.03171, 0.09192, 0.3888, 0.8725, 0.8013, 0.05422, 0.08818, 0.09654, 0.8351, 0.9642, 0.6884, 0.8635, 0.924, 0.9814, 0.7597, 0.8905, 0.7335, 0.9363, 0.8961, 0.9666, 0.6952, 0.853, 0.888, 0.9779, 0.9624, 0.9483, 0.9292, 0.9841, 0.9882, 0.05801, 0.08517, 0.01215, 0.02173, 0.158, 0.04104, 0.05176, 0.0575, 0.05066, 0.03401, 0.01414, 0.07126, 0.04855, 0.07712, 0.05576, 0.05082, 0.03875, 0.02389, 0.06604, 0.09381, 0.0564, 0.04811, 0.04206, 0.03269, 0.06032, 0.07747, 0.03783, 0.06927, 0.02845, 0.05793, 0.02864, 0.08134, 0.04875, 0.112, 0.1011, 0.05191, 0.08065, 0.07448, 0.07592, 0.1022, 0.0978, 0.1001, 0.03805, 0.04795, 0.04326, 0.02456, 0.02257, 0.02149, 0.01111, 0.007692, 0.01278, 0.05151, 0.0514, 0.05209, 0.7122, 0.8002, 0.6768, 0.6695, 0.8822, 0.7411, 0.8545, 0.9086, 0.02938, 0.04001, 0.02494, 0.03731, 0.03476, 0.04054, 0.02181, 0.02003]): _vg.add([_i], _w, 'REPLACE')
_vg = ob_large_herbivore_wood.vertex_groups.new(name='Leg RL Midsection')
for _i, _w in zip([162, 163, 164, 165, 166, 168, 169, 170, 171, 172, 173, 174, 175, 176, 178, 179, 180, 470, 471, 472, 473, 474, 475, 476, 477, 478, 479, 480, 481, 482, 483, 484, 485, 486, 487, 488, 489, 490, 491, 492, 493, 494, 495, 496, 497, 498, 499, 500, 501], [0.1593, 0.01909, 0.2996, 0.1316, 0.07471, 0.2336, 0.1062, 0.2563, 0.06138, 0.1017, 0.01497, 0.2943, 0.142, 0.1094, 0.02257, 0.04977, 0.06841, 0.2766, 0.1931, 0.312, 0.3177, 0.1156, 0.2518, 0.1422, 0.09, 0.943, 0.9121, 0.9489, 0.9232, 0.9211, 0.91, 0.9558, 0.9577, 0.8917, 0.8972, 0.5482, 0.8269, 0.5062, 0.5447, 0.5074, 0.8447, 0.04172, 0.02619, 0.06273, 0.04521, 0.05095, 0.03348, 0.06712, 0.06841]): _vg.add([_i], _w, 'REPLACE')
_vg = ob_large_herbivore_wood.vertex_groups.new(name='Leg RL Shin')
for _i, _w in zip([200, 209, 210, 211, 213, 214, 215, 216, 479, 481, 482, 483, 486, 487, 488, 489, 490, 491, 492, 493, 494, 495, 496, 497, 498, 499, 500, 501, 502, 503, 504, 505, 506, 508, 509], [0.5084, 0.474, 0.2245, 0.4741, 0.07531, 0.2103, 0.05847, 0.02001, 0.03463, 0.01479, 0.01933, 0.03767, 0.02695, 0.0384, 0.4337, 0.1155, 0.4889, 0.4473, 0.4854, 0.1294, 0.8413, 0.8762, 0.1596, 0.03239, 0.6828, 0.842, 0.6786, 0.1427, 0.5359, 0.5053, 0.2269, 0.5053, 0.2465, 0.06319, 0.05582]): _vg.add([_i], _w, 'REPLACE')
_vg = ob_large_herbivore_wood.vertex_groups.new(name='Leg RL Target')
for _i, _w in zip([377, 383, 384, 389, 390, 395, 397, 405, 406, 410, 411, 412, 413, 414, 415, 416, 417, 427, 428, 429], [0.01168, 0.05999, 0.00951, 0.01193, 0.01034, 0.01016, 0.03256, 0.01621, 0.01085, 0.003033, 0.09971, 0.1173, 0.08966, 0.8654, 0.01106, 0.007742, 0.0103, 0.002408, 0.002241, 0.003304]): _vg.add([_i], _w, 'REPLACE')
_vg = ob_large_herbivore_wood.vertex_groups.new(name='Leg RL IK')
_vg = ob_large_herbivore_wood.vertex_groups.new(name='Leg RL Foot')
for _i, _w in zip([200, 209, 210, 211, 212, 213, 214, 215, 216, 486, 487, 489, 494, 495, 496, 497, 498, 499, 500, 501, 502, 503, 504, 505, 506, 507, 508, 509], [0.4844, 0.5144, 0.7612, 0.517, 0.9801, 0.9109, 0.773, 0.9283, 0.9633, 0.06648, 0.05541, 0.05428, 0.1126, 0.08558, 0.7774, 0.911, 0.266, 0.1161, 0.2541, 0.7887, 0.4556, 0.4845, 0.7533, 0.4822, 0.7371, 0.979, 0.921, 0.9285]): _vg.add([_i], _w, 'REPLACE')
_vg = ob_large_herbivore_wood.vertex_groups.new(name='Leg RR Thigh')
for _i, _w in zip([0, 1, 2, 3, 8, 10, 15, 16, 17, 18, 19, 20, 21, 23, 25, 26, 27, 191, 192, 193, 194, 195, 196, 197, 198, 199, 201, 202, 203, 204, 205, 206, 207, 208, 217, 218, 219, 220, 221, 222, 223, 224, 225, 226, 227, 228, 229, 230, 231, 232, 233, 234, 235, 236, 369, 370, 371, 372, 373, 374, 375, 376, 377, 378, 379, 380, 381, 382, 383, 384, 385, 386, 387, 388, 389, 390, 391, 392, 393, 394, 395, 396, 397, 398, 399, 401, 402, 404, 405, 406, 407, 408, 410, 411, 412, 413, 415, 416, 417, 418, 419, 420, 421, 422, 423, 424, 425, 426, 427, 428, 429], [0.8785, 0.4372, 0.0003286, 0.01468, 0.2226, 0.9348, 0.03133, 0.2092, 0.7957, 0.8695, 0.3958, 0.09419, 0.03334, 0.01279, 0.09979, 0.09428, 0.05284, 0.02103, 0.02156, 0.0396, 0.03345, 0.03799, 0.02626, 0.03979, 0.02825, 0.9077, 0.8533, 0.7409, 0.8822, 0.669, 0.6764, 0.7991, 0.7115, 0.834, 0.9638, 0.688, 0.8632, 0.9231, 0.9811, 0.7595, 0.8903, 0.7328, 0.9361, 0.8961, 0.9665, 0.6949, 0.8527, 0.8866, 0.9774, 0.9622, 0.948, 0.9289, 0.984, 0.9878, 0.000795, 0.05589, 0.0874, 0.01279, 0.1713, 0.02252, 0.1144, 0.05313, 0.0191, 0.07965, 0.02953, 0.05581, 0.08054, 0.09627, 0.03496, 0.02721, 0.05172, 0.0361, 0.05392, 0.07242, 0.05205, 0.03532, 0.04806, 0.04044, 0.05485, 0.06474, 0.05374, 0.06702, 0.04335, 0.07267, 0.08511, 0.04343, 0.06463, 0.02945, 0.0434, 0.05143, 0.05436, 0.01003, 0.02659, 0.03, 0.02724, 0.02882, 0.05141, 0.05496, 0.05194, 0.09687, 0.09438, 0.09513, 0.07784, 0.07357, 0.07126, 0.04832, 0.04367, 0.04811, 0.02702, 0.02708, 0.02638]): _vg.add([_i], _w, 'REPLACE')
_vg = ob_large_herbivore_wood.vertex_groups.new(name='Leg RR Midsection')
for _i, _w in zip([183, 184, 185, 186, 187, 188, 189, 190, 191, 192, 193, 194, 195, 196, 197, 198, 199, 201, 202, 203, 204, 205, 206, 207, 208, 217, 218, 219, 220, 222, 223, 224, 225, 226, 227, 228, 229, 230, 232, 233, 234, 510, 511, 512, 513, 514, 515, 516, 517], [0.8424, 0.5072, 0.5452, 0.5063, 0.8279, 0.5475, 0.896, 0.8917, 0.957, 0.9559, 0.9109, 0.9222, 0.9226, 0.9479, 0.9123, 0.9439, 0.09088, 0.1433, 0.2521, 0.1156, 0.3182, 0.3125, 0.194, 0.2773, 0.1604, 0.02001, 0.3002, 0.1319, 0.07554, 0.2339, 0.1064, 0.2569, 0.06161, 0.1018, 0.01522, 0.2947, 0.1423, 0.1107, 0.02306, 0.05017, 0.06865, 0.04328, 0.02622, 0.06186, 0.04516, 0.04993, 0.03212, 0.06821, 0.06937]): _vg.add([_i], _w, 'REPLACE')
_vg = ob_large_herbivore_wood.vertex_groups.new(name='Leg RR Shin')
for _i, _w in zip([183, 184, 185, 186, 187, 188, 189, 190, 193, 194, 195, 197, 237, 238, 239, 240, 242, 243, 244, 245, 510, 511, 512, 513, 514, 515, 516, 517, 518, 519, 520, 521, 522, 524, 525], [0.1309, 0.4858, 0.4466, 0.4889, 0.1149, 0.4349, 0.03985, 0.02699, 0.03696, 0.01851, 0.01518, 0.03445, 0.5083, 0.4739, 0.2231, 0.4742, 0.07351, 0.2118, 0.05992, 0.01993, 0.8388, 0.8762, 0.1585, 0.0323, 0.6865, 0.8445, 0.6746, 0.1437, 0.5359, 0.5056, 0.2283, 0.505, 0.2449, 0.06184, 0.05712]): _vg.add([_i], _w, 'REPLACE')
_vg = ob_large_herbivore_wood.vertex_groups.new(name='Leg RR Target')
for _i, _w in zip([370, 371, 372, 373, 375, 376, 377, 378, 379, 380, 381, 382, 383, 384, 385, 386, 387, 388, 389, 390, 391, 392, 393, 394, 395, 396, 397, 398, 399, 401, 402, 404, 405, 406, 407, 408, 409, 410, 411, 412, 413, 415, 416, 417, 418, 419, 420, 421, 422, 423, 424, 425, 426, 427, 428, 429], [0.03677, 0.01364, 0.01246, 0.04118, 0.09259, 0.05668, 0.02144, 0.0822, 0.05283, 0.09381, 0.05013, 0.08734, 0.02655, 0.03656, 0.06352, 0.061, 0.08876, 0.0545, 0.029, 0.04811, 0.06413, 0.06393, 0.0851, 0.05474, 0.04019, 0.09785, 0.04145, 0.1259, 0.08068, 0.08224, 0.04106, 0.04869, 0.01586, 0.02462, 0.5397, 0.6747, 0.9348, 0.04089, 0.0177, 0.0178, 0.01952, 0.02382, 0.02751, 0.02545, 0.1665, 0.1362, 0.1533, 0.1737, 0.193, 0.1658, 0.184, 0.2238, 0.1684, 0.0421, 0.0423, 0.04033]): _vg.add([_i], _w, 'REPLACE')
_vg = ob_large_herbivore_wood.vertex_groups.new(name='Leg RR IK')
_vg = ob_large_herbivore_wood.vertex_groups.new(name='Leg RR Foot')
for _i, _w in zip([187, 189, 190, 237, 238, 239, 240, 241, 242, 243, 244, 245, 510, 511, 512, 513, 514, 515, 516, 517, 518, 519, 520, 521, 522, 523, 524, 525], [0.0539, 0.05584, 0.06648, 0.4845, 0.5141, 0.7632, 0.5171, 0.9802, 0.9131, 0.771, 0.9264, 0.9633, 0.1144, 0.08557, 0.7794, 0.9111, 0.2633, 0.1143, 0.257, 0.7866, 0.4556, 0.4845, 0.7513, 0.4821, 0.7392, 0.9791, 0.9228, 0.9267]): _vg.add([_i], _w, 'REPLACE')
_vg = ob_large_herbivore_wood.vertex_groups.new(name='Leg FL Thigh')
for _i, _w in zip([6, 7, 9, 12, 56, 65, 69, 70, 71, 74, 77, 78, 80, 246, 247, 248, 249, 250, 251, 252, 253, 254, 255, 256, 257, 258, 259, 260, 261, 262, 263, 264, 265, 266, 369, 372, 374, 376, 377, 378, 379, 380, 381, 383, 384, 385, 386, 387, 388, 389, 390, 391, 392, 393, 394, 395, 396, 397, 398, 399, 401, 402, 404, 405, 406, 410, 411, 412, 413, 415, 416, 417, 423, 424, 425, 426, 427, 428, 429, 430, 431, 432, 433, 434, 435, 436, 437, 438, 439, 440, 441, 442, 443], [0.9727, 0.3312, 0.4152, 0.9433, 0.1099, 0.05788, 0.2104, 0.4608, 0.3166, 0.1054, 0.01631, 0.06385, 0.1491, 0.8889, 0.9834, 0.7787, 0.9253, 0.9374, 0.9893, 0.7968, 0.93, 0.8489, 0.9703, 0.8897, 0.9774, 0.7635, 0.9119, 0.9183, 0.9889, 0.9964, 0.9935, 0.9726, 0.9942, 0.9974, 0.1252, 0.05226, 0.03474, 0.0148, 0.08243, 0.005777, 0.05567, 0.01257, 0.003715, 0.05476, 0.06983, 0.03166, 0.05326, 0.02354, 0.005327, 0.03042, 0.05915, 0.04106, 0.05116, 0.02814, 0.005181, 0.02862, 0.01406, 0.04952, 0.006768, 0.001413, 0.04054, 0.01679, 0.06275, 0.03569, 0.03011, 0.06847, 0.0527, 0.05398, 0.05683, 0.03035, 0.02697, 0.02954, 0.002365, 0.0105, 0.007147, 0.01397, 0.06758, 0.06741, 0.06887, 0.8203, 0.8604, 0.7479, 0.7623, 0.8598, 0.7802, 0.8906, 0.9243, 0.004018, 0.02188, 0.003653, 0.01661, 0.01288, 0.021]): _vg.add([_i], _w, 'REPLACE')
_vg = ob_large_herbivore_wood.vertex_groups.new(name='Leg FL Midsection')
for _i, _w in zip([246, 248, 249, 250, 252, 253, 254, 255, 256, 258, 259, 260, 264, 430, 431, 432, 433, 434, 435, 436, 437, 438, 439, 440, 441, 442, 443, 444, 445, 446, 447, 448, 449, 450, 451, 452, 453, 454, 455, 456, 457, 458, 459, 460, 461], [0.1094, 0.2163, 0.07317, 0.06201, 0.1999, 0.06873, 0.1479, 0.008152, 0.1089, 0.2317, 0.08631, 0.08083, 0.003796, 0.1758, 0.1375, 0.2469, 0.2323, 0.1387, 0.2163, 0.1083, 0.07513, 0.9625, 0.9387, 0.9686, 0.9557, 0.9446, 0.9352, 0.9735, 0.9742, 0.9163, 0.9328, 0.5501, 0.8445, 0.5427, 0.8678, 0.5117, 0.9283, 0.0408, 0.007374, 0.04844, 0.04968, 0.02076, 0.006017, 0.05666, 0.0592]): _vg.add([_i], _w, 'REPLACE')
_vg = ob_large_herbivore_wood.vertex_groups.new(name='Leg FL Shin')
for _i, _w in zip([267, 269, 270, 271, 273, 274, 275, 276, 439, 443, 446, 447, 448, 449, 450, 451, 452, 453, 454, 455, 456, 457, 458, 459, 460, 461, 462, 463, 464, 465, 466, 468, 469], [0.4987, 0.4594, 0.2044, 0.4635, 0.06679, 0.2, 0.0604, 0.04913, 0.000197, 0.007963, 0.02415, 0.004239, 0.4393, 0.1178, 0.4546, 0.1245, 0.4847, 0.05345, 0.8588, 0.9077, 0.1827, 0.0686, 0.728, 0.8824, 0.7019, 0.1731, 0.5234, 0.4924, 0.2127, 0.4883, 0.2219, 0.05633, 0.05878]): _vg.add([_i], _w, 'REPLACE')
_vg = ob_large_herbivore_wood.vertex_groups.new(name='Leg FL Target')
_vg = ob_large_herbivore_wood.vertex_groups.new(name='Leg FL IK')
_vg = ob_large_herbivore_wood.vertex_groups.new(name='Leg FL Foot')
for _i, _w in zip([267, 269, 270, 271, 272, 273, 274, 275, 276, 446, 447, 449, 454, 455, 456, 457, 458, 459, 460, 461, 462, 463, 464, 465, 466, 467, 468, 469], [0.497, 0.5322, 0.7879, 0.5318, 0.9873, 0.9257, 0.7882, 0.9303, 0.9489, 0.04025, 0.02699, 0.02212, 0.0957, 0.06359, 0.768, 0.8815, 0.2365, 0.08958, 0.2413, 0.7676, 0.4715, 0.5022, 0.7734, 0.5026, 0.7692, 0.9854, 0.9348, 0.9301]): _vg.add([_i], _w, 'REPLACE')
_vg = ob_large_herbivore_wood.vertex_groups.new(name='Leg FR Thigh')
for _i, _w in zip([4, 5, 9, 13, 65, 66, 67, 69, 70, 73, 76, 78, 79, 268, 277, 278, 279, 280, 281, 282, 283, 284, 285, 286, 287, 288, 289, 290, 291, 292, 293, 294, 295, 296, 370, 372, 373, 375, 376, 377, 378, 379, 380, 382, 383, 384, 385, 386, 387, 390, 391, 392, 393, 396, 397, 398, 399, 401, 404, 410, 418, 419, 420, 421, 422, 423, 424, 425, 426, 427, 428, 429, 526, 527, 528, 529, 530, 531, 532, 533, 534, 535, 536, 537, 538, 539], [0.9683, 0.3118, 0.404, 0.9456, 0.4786, 0.2783, 0.1156, 0.214, 0.04806, 0.08769, 0.03703, 0.06672, 0.1324, 0.8879, 0.9832, 0.7783, 0.9251, 0.9364, 0.989, 0.7966, 0.9299, 0.8485, 0.9702, 0.8896, 0.9773, 0.7632, 0.9118, 0.917, 0.9886, 0.9964, 0.9934, 0.9725, 0.9942, 0.9973, 0.1062, 0.04465, 0.02337, 0.0199, 0.005699, 0.008762, 0.01654, 0.03508, 0.07104, 0.01691, 0.0005195, 0.01468, 0.01887, 0.03514, 0.059, 0.01688, 0.02642, 0.03364, 0.04905, 0.03567, 0.005969, 0.04619, 0.006467, 0.05054, 0.0246, 0.01981, 0.01118, 0.009712, 0.01007, 0.03797, 0.03703, 0.04881, 0.05977, 0.05735, 0.05958, 0.02057, 0.02074, 0.01947, 0.8198, 0.8595, 0.7476, 0.7619, 0.8595, 0.7799, 0.8894, 0.9232, 0.002976, 0.02172, 0.004856, 0.01726, 0.0117, 0.02015]): _vg.add([_i], _w, 'REPLACE')
_vg = ob_large_herbivore_wood.vertex_groups.new(name='Leg FR Midsection')
for _i, _w in zip([268, 278, 279, 280, 282, 283, 284, 285, 286, 288, 289, 290, 294, 526, 527, 528, 529, 530, 531, 532, 533, 534, 535, 536, 537, 538, 539, 540, 541, 542, 543, 544, 545, 546, 547, 548, 549, 550, 551, 552, 553, 554, 555, 556, 557], [0.1106, 0.2179, 0.07375, 0.06314, 0.2013, 0.06927, 0.1488, 0.008652, 0.1095, 0.2336, 0.08701, 0.08229, 0.004247, 0.1769, 0.1386, 0.2491, 0.234, 0.1395, 0.2179, 0.1096, 0.07629, 0.9684, 0.9403, 0.968, 0.9556, 0.9579, 0.9407, 0.975, 0.974, 0.9366, 0.9371, 0.8646, 0.9243, 0.5468, 0.8665, 0.5491, 0.9278, 0.04308, 0.009142, 0.05452, 0.0519, 0.0445, 0.0121, 0.05811, 0.06085]): _vg.add([_i], _w, 'REPLACE')
_vg = ob_large_herbivore_wood.vertex_groups.new(name='Leg FR Shin')
for _i, _w in zip([297, 298, 299, 300, 302, 303, 304, 305, 544, 545, 546, 547, 548, 549, 550, 551, 552, 553, 554, 555, 556, 557, 558, 559, 560, 561, 562, 564, 565], [0.4984, 0.4592, 0.2002, 0.463, 0.06371, 0.2017, 0.06197, 0.0494, 0.1194, 0.02405, 0.4503, 0.1255, 0.4467, 0.0533, 0.8555, 0.9067, 0.1753, 0.06671, 0.7195, 0.8814, 0.697, 0.1736, 0.5231, 0.492, 0.2144, 0.4879, 0.2171, 0.05354, 0.06025]): _vg.add([_i], _w, 'REPLACE')
_vg = ob_large_herbivore_wood.vertex_groups.new(name='Leg RR Target.001')
_vg = ob_large_herbivore_wood.vertex_groups.new(name='Leg FR IK')
_vg = ob_large_herbivore_wood.vertex_groups.new(name='Leg FR Foot')
for _i, _w in zip([297, 298, 299, 300, 301, 302, 303, 304, 305, 542, 543, 545, 550, 551, 552, 553, 554, 555, 556, 557, 558, 559, 560, 561, 562, 563, 564, 565], [0.4971, 0.532, 0.7903, 0.5317, 0.9872, 0.928, 0.7859, 0.9282, 0.9486, 0.041, 0.02796, 0.02414, 0.09788, 0.0637, 0.7701, 0.8813, 0.2331, 0.08751, 0.2448, 0.7655, 0.4715, 0.5021, 0.7711, 0.5026, 0.7717, 0.9853, 0.9368, 0.9281]): _vg.add([_i], _w, 'REPLACE')
_m = ob_large_herbivore_wood.modifiers.new('Armature', 'ARMATURE')
_m.object = ob_large_herbivore_wood_armeture

# ---- collection membership
col_collection_1.objects.link(ob_large_herbivore_wood_armeture)
col_collection_1.objects.link(ob_large_herbivore_wood)

# ---- scene / render settings (as saved in the file)
scene.frame_start = 1; scene.frame_end = 250; scene.frame_set(0)
scene.render.engine = 'BLENDER_EEVEE_NEXT'
scene.render.resolution_percentage = 50
scene.render.dither_intensity = 0.0
scene.cycles.use_denoising = False
scene.cycles.samples = 128
scene.cycles.sampling_pattern = 'TABULATED_SOBOL'
scene.cycles.light_sampling_threshold = 0.0
scene.cycles.use_adaptive_sampling = False
scene.cycles.use_light_tree = False
scene.cycles.blur_glossy = 0.0
scene.cycles.sample_clamp_indirect = 0.0
scene.view_settings.view_transform = 'Standard'
bpy.context.view_layer.update()

# ---- added for rendering (the .blend has no active camera and no usable light): camera, sun
cam_auto = bpy.data.cameras.new('AutoCamera')
cam_auto.lens = 50.0
cam_auto.sensor_width = 36.0
cam_auto.clip_end = 1000.0
ob_auto_camera = bpy.data.objects.new('AutoCamera', cam_auto)
scene.collection.objects.link(ob_auto_camera)
ob_auto_camera.location = (40.3745, -47.3369, 42.7301)
ob_auto_camera.rotation_euler = (1.09748, -7.21219e-08, 0.694738)
scene.camera = ob_auto_camera
light_auto_sun = bpy.data.lights.new('AutoSun', 'SUN')
light_auto_sun.energy = 3.0
light_auto_sun.angle = 0.0523599
ob_auto_sun = bpy.data.objects.new('AutoSun', light_auto_sun)
scene.collection.objects.link(ob_auto_sun)
ob_auto_sun.rotation_euler = (0.872665, 0.174533, 0.523599)
bpy.context.view_layer.update()
